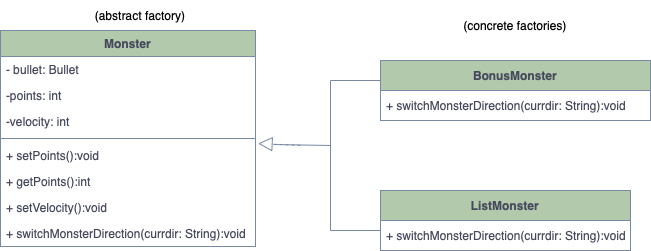

The diagram above was exported from draw.io. Its source (the exported page's mxGraphModel, read from the mxfile embedded in the PNG):
<mxGraphModel dx="838" dy="565" grid="1" gridSize="10" guides="1" tooltips="1" connect="1" arrows="1" fold="1" page="1" pageScale="1" pageWidth="827" pageHeight="1169" math="0" shadow="0">
  <root>
    <mxCell id="0" />
    <mxCell id="1" parent="0" />
    <mxCell id="kfIfma2iOA3Gn9Pc5GB--33" value="Monster" style="swimlane;fontStyle=1;align=center;verticalAlign=top;childLayout=stackLayout;horizontal=1;startSize=26;horizontalStack=0;resizeParent=1;resizeParentMax=0;resizeLast=0;collapsible=1;marginBottom=0;fillColor=#B2C9AB;strokeColor=#788AA3;fontColor=#46495D;rounded=0;" parent="1" vertex="1">
      <mxGeometry x="520" y="930" width="255" height="216" as="geometry">
        <mxRectangle x="40" y="180" width="70" height="30" as="alternateBounds" />
      </mxGeometry>
    </mxCell>
    <mxCell id="kfIfma2iOA3Gn9Pc5GB--34" value="- bullet: Bullet&#10;" style="text;strokeColor=none;fillColor=none;align=left;verticalAlign=top;spacingLeft=4;spacingRight=4;overflow=hidden;rotatable=0;points=[[0,0.5],[1,0.5]];portConstraint=eastwest;fontColor=#46495D;rounded=0;" parent="kfIfma2iOA3Gn9Pc5GB--33" vertex="1">
      <mxGeometry y="26" width="255" height="26" as="geometry" />
    </mxCell>
    <mxCell id="kfIfma2iOA3Gn9Pc5GB--52" value="-points: int" style="text;strokeColor=none;fillColor=none;align=left;verticalAlign=top;spacingLeft=4;spacingRight=4;overflow=hidden;rotatable=0;points=[[0,0.5],[1,0.5]];portConstraint=eastwest;fontColor=#46495D;rounded=0;" parent="kfIfma2iOA3Gn9Pc5GB--33" vertex="1">
      <mxGeometry y="52" width="255" height="26" as="geometry" />
    </mxCell>
    <mxCell id="kfIfma2iOA3Gn9Pc5GB--35" value="-velocity: int" style="text;strokeColor=none;fillColor=none;align=left;verticalAlign=top;spacingLeft=4;spacingRight=4;overflow=hidden;rotatable=0;points=[[0,0.5],[1,0.5]];portConstraint=eastwest;fontColor=#46495D;rounded=0;" parent="kfIfma2iOA3Gn9Pc5GB--33" vertex="1">
      <mxGeometry y="78" width="255" height="26" as="geometry" />
    </mxCell>
    <mxCell id="kfIfma2iOA3Gn9Pc5GB--36" value="" style="line;strokeWidth=1;fillColor=none;align=left;verticalAlign=middle;spacingTop=-1;spacingLeft=3;spacingRight=3;rotatable=0;labelPosition=right;points=[];portConstraint=eastwest;strokeColor=#788AA3;fontColor=#46495D;rounded=0;" parent="kfIfma2iOA3Gn9Pc5GB--33" vertex="1">
      <mxGeometry y="104" width="255" height="8" as="geometry" />
    </mxCell>
    <mxCell id="C61elyqgwY68VKafS5Yt-15" value="+ setPoints():void" style="text;strokeColor=none;fillColor=none;align=left;verticalAlign=top;spacingLeft=4;spacingRight=4;overflow=hidden;rotatable=0;points=[[0,0.5],[1,0.5]];portConstraint=eastwest;fontColor=#46495D;rounded=0;" parent="kfIfma2iOA3Gn9Pc5GB--33" vertex="1">
      <mxGeometry y="112" width="255" height="26" as="geometry" />
    </mxCell>
    <mxCell id="C61elyqgwY68VKafS5Yt-17" value="+ getPoints():int" style="text;strokeColor=none;fillColor=none;align=left;verticalAlign=top;spacingLeft=4;spacingRight=4;overflow=hidden;rotatable=0;points=[[0,0.5],[1,0.5]];portConstraint=eastwest;fontColor=#46495D;rounded=0;" parent="kfIfma2iOA3Gn9Pc5GB--33" vertex="1">
      <mxGeometry y="138" width="255" height="26" as="geometry" />
    </mxCell>
    <mxCell id="C61elyqgwY68VKafS5Yt-122" value="+ setVelocity():void" style="text;strokeColor=none;fillColor=none;align=left;verticalAlign=top;spacingLeft=4;spacingRight=4;overflow=hidden;rotatable=0;points=[[0,0.5],[1,0.5]];portConstraint=eastwest;fontColor=#46495D;rounded=0;" parent="kfIfma2iOA3Gn9Pc5GB--33" vertex="1">
      <mxGeometry y="164" width="255" height="26" as="geometry" />
    </mxCell>
    <mxCell id="kfIfma2iOA3Gn9Pc5GB--37" value="+ switchMonsterDirection(currdir: String):void" style="text;strokeColor=none;fillColor=none;align=left;verticalAlign=top;spacingLeft=4;spacingRight=4;overflow=hidden;rotatable=0;points=[[0,0.5],[1,0.5]];portConstraint=eastwest;fontColor=#46495D;rounded=0;" parent="kfIfma2iOA3Gn9Pc5GB--33" vertex="1">
      <mxGeometry y="190" width="255" height="26" as="geometry" />
    </mxCell>
    <mxCell id="C61elyqgwY68VKafS5Yt-135" value="" style="endArrow=block;dashed=1;endFill=0;endSize=12;html=1;rounded=0;entryX=1.01;entryY=0.038;entryDx=0;entryDy=0;strokeColor=#788AA3;fontColor=#46495D;entryPerimeter=0;" parent="1" target="C61elyqgwY68VKafS5Yt-15" edge="1">
      <mxGeometry width="160" relative="1" as="geometry">
        <mxPoint x="820" y="1045" as="sourcePoint" />
        <mxPoint x="870" y="1040" as="targetPoint" />
      </mxGeometry>
    </mxCell>
    <mxCell id="C61elyqgwY68VKafS5Yt-137" value="" style="endArrow=none;html=1;rounded=0;strokeColor=#788AA3;fontColor=#46495D;" parent="1" edge="1">
      <mxGeometry width="50" height="50" relative="1" as="geometry">
        <mxPoint x="793" y="1044" as="sourcePoint" />
        <mxPoint x="850" y="1045" as="targetPoint" />
      </mxGeometry>
    </mxCell>
    <mxCell id="C61elyqgwY68VKafS5Yt-138" value="" style="endArrow=none;html=1;rounded=0;strokeColor=#788AA3;fontColor=#46495D;" parent="1" edge="1">
      <mxGeometry width="50" height="50" relative="1" as="geometry">
        <mxPoint x="850" y="980" as="sourcePoint" />
        <mxPoint x="850" y="1130" as="targetPoint" />
      </mxGeometry>
    </mxCell>
    <mxCell id="C61elyqgwY68VKafS5Yt-139" value="" style="endArrow=none;html=1;rounded=0;strokeColor=#788AA3;fontColor=#46495D;" parent="1" edge="1">
      <mxGeometry width="50" height="50" relative="1" as="geometry">
        <mxPoint x="850" y="1130" as="sourcePoint" />
        <mxPoint x="900" y="1130" as="targetPoint" />
      </mxGeometry>
    </mxCell>
    <mxCell id="C61elyqgwY68VKafS5Yt-140" value="" style="endArrow=none;html=1;rounded=0;strokeColor=#788AA3;fontColor=#46495D;" parent="1" edge="1">
      <mxGeometry width="50" height="50" relative="1" as="geometry">
        <mxPoint x="850" y="980" as="sourcePoint" />
        <mxPoint x="900" y="980" as="targetPoint" />
      </mxGeometry>
    </mxCell>
    <mxCell id="C61elyqgwY68VKafS5Yt-147" value="&lt;b&gt;ListMonster&lt;/b&gt;" style="swimlane;fontStyle=0;childLayout=stackLayout;horizontal=1;startSize=30;horizontalStack=0;resizeParent=1;resizeParentMax=0;resizeLast=0;collapsible=1;marginBottom=0;whiteSpace=wrap;html=1;fillColor=#B2C9AB;strokeColor=#788AA3;fontColor=#46495D;rounded=0;" parent="1" vertex="1">
      <mxGeometry x="900" y="1090" width="250" height="60" as="geometry" />
    </mxCell>
    <mxCell id="C61elyqgwY68VKafS5Yt-148" value="&lt;span style=&quot;&quot;&gt;+ switchMonsterDirection(currdir: String):void&lt;/span&gt;" style="text;strokeColor=none;fillColor=none;align=left;verticalAlign=middle;spacingLeft=4;spacingRight=4;overflow=hidden;points=[[0,0.5],[1,0.5]];portConstraint=eastwest;rotatable=0;whiteSpace=wrap;html=1;fontColor=#46495D;rounded=0;" parent="C61elyqgwY68VKafS5Yt-147" vertex="1">
      <mxGeometry y="30" width="250" height="30" as="geometry" />
    </mxCell>
    <mxCell id="C61elyqgwY68VKafS5Yt-150" value="&lt;b&gt;BonusMonster&lt;/b&gt;" style="swimlane;fontStyle=0;childLayout=stackLayout;horizontal=1;startSize=30;horizontalStack=0;resizeParent=1;resizeParentMax=0;resizeLast=0;collapsible=1;marginBottom=0;whiteSpace=wrap;html=1;fillColor=#B2C9AB;strokeColor=#788AA3;fontColor=#46495D;rounded=0;" parent="1" vertex="1">
      <mxGeometry x="900" y="960" width="270" height="60" as="geometry" />
    </mxCell>
    <mxCell id="C61elyqgwY68VKafS5Yt-151" value="&lt;span style=&quot;&quot;&gt;+ switchMonsterDirection(currdir: String):void&lt;/span&gt;" style="text;strokeColor=none;fillColor=none;align=left;verticalAlign=middle;spacingLeft=4;spacingRight=4;overflow=hidden;points=[[0,0.5],[1,0.5]];portConstraint=eastwest;rotatable=0;whiteSpace=wrap;html=1;fontColor=#46495D;rounded=0;" parent="C61elyqgwY68VKafS5Yt-150" vertex="1">
      <mxGeometry y="30" width="270" height="30" as="geometry" />
    </mxCell>
    <mxCell id="nLFHWEpaqEHx-kcrGrlR-1" value="(abstract factory)" style="text;html=1;strokeColor=none;fillColor=none;align=center;verticalAlign=middle;whiteSpace=wrap;rounded=0;" parent="1" vertex="1">
      <mxGeometry x="590" y="900" width="140" height="30" as="geometry" />
    </mxCell>
    <mxCell id="nLFHWEpaqEHx-kcrGrlR-2" value="(concrete factories)" style="text;html=1;strokeColor=none;fillColor=none;align=center;verticalAlign=middle;whiteSpace=wrap;rounded=0;" parent="1" vertex="1">
      <mxGeometry x="965" y="910" width="140" height="30" as="geometry" />
    </mxCell>
  </root>
</mxGraphModel>